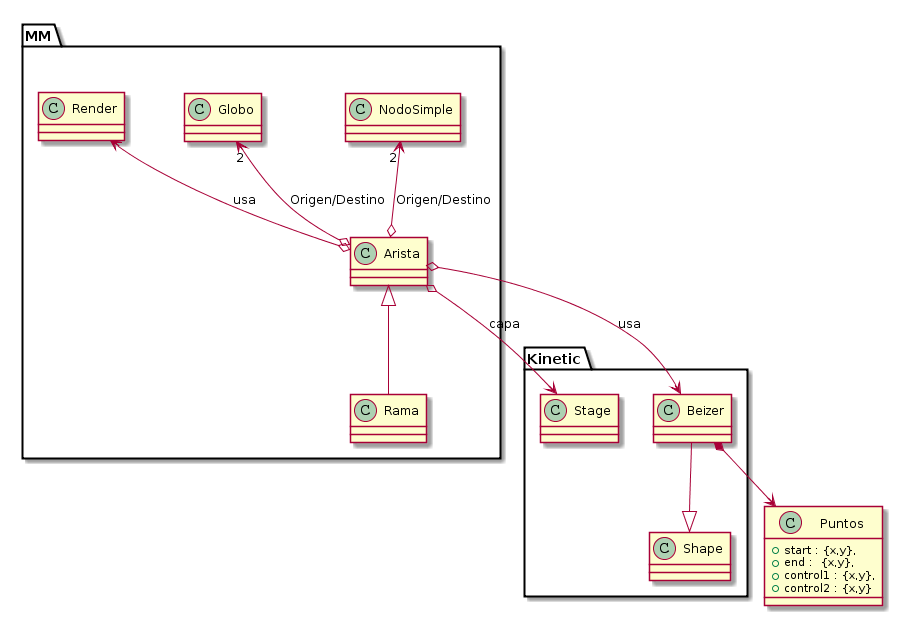

The diagram above was rendered by PlantUML. Its source (embedded in the PNG):
@startuml
MM.NodoSimple "2" <--o MM.Arista : Origen/Destino
MM.Globo "2" <--o MM.Arista : Origen/Destino

Kinetic.Beizer <--o MM.Arista : usa
MM.Render <--o MM.Arista : usa
MM.Arista o--> Kinetic.Stage : capa


MM.Arista <|-- MM.Rama
Kinetic.Beizer --|> Kinetic.Shape 
Kinetic.Beizer *--> Puntos

class Puntos { 
    +start : {x,y}, 
    +end :  {x,y},
    +control1 : {x,y},
    +control2 : {x,y}
  }

@enduml